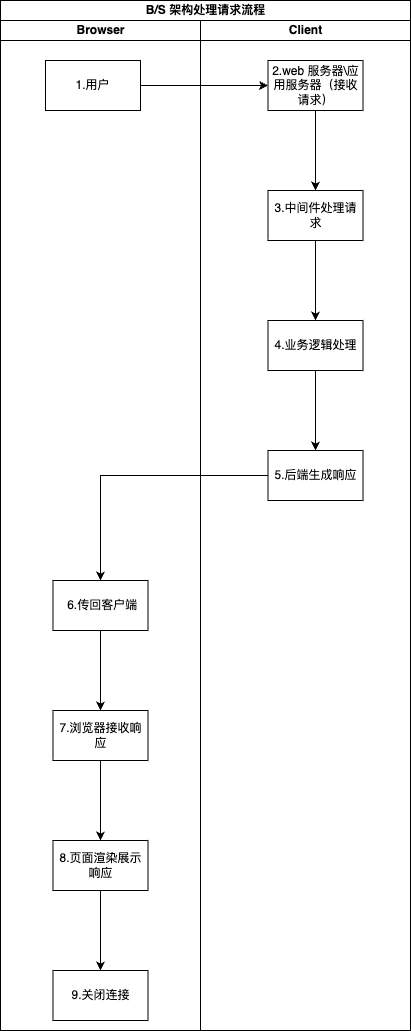

The diagram above was exported from draw.io. Its source (the exported page's mxGraphModel, read from the mxfile embedded in the PNG):
<mxGraphModel dx="784" dy="1156" grid="1" gridSize="10" guides="1" tooltips="1" connect="1" arrows="1" fold="1" page="1" pageScale="1" pageWidth="827" pageHeight="1169" math="0" shadow="0">
  <root>
    <mxCell id="0" />
    <mxCell id="1" parent="0" />
    <mxCell id="vWt1AxHRCIkOiTMBFrqf-1" value="&lt;div data-t=&quot;flow&quot; data-processon-v=&quot;{&amp;quot;list&amp;quot;:[{&amp;quot;id&amp;quot;:&amp;quot;FkGOhotNhd171512&amp;quot;,&amp;quot;name&amp;quot;:&amp;quot;verticalPool&amp;quot;,&amp;quot;title&amp;quot;:&amp;quot;泳池(垂直)&amp;quot;,&amp;quot;category&amp;quot;:&amp;quot;lane&amp;quot;,&amp;quot;group&amp;quot;:&amp;quot;XKlkBoxxgi490683&amp;quot;,&amp;quot;groupName&amp;quot;:null,&amp;quot;locked&amp;quot;:false,&amp;quot;link&amp;quot;:&amp;quot;&amp;quot;,&amp;quot;children&amp;quot;:[],&amp;quot;parent&amp;quot;:&amp;quot;&amp;quot;,&amp;quot;resizeDir&amp;quot;:[&amp;quot;l&amp;quot;,&amp;quot;b&amp;quot;,&amp;quot;r&amp;quot;],&amp;quot;attribute&amp;quot;:{&amp;quot;container&amp;quot;:true,&amp;quot;visible&amp;quot;:true,&amp;quot;rotatable&amp;quot;:false,&amp;quot;linkable&amp;quot;:false,&amp;quot;collapsable&amp;quot;:false,&amp;quot;collapsed&amp;quot;:false,&amp;quot;fixedLink&amp;quot;:false,&amp;quot;markerOffset&amp;quot;:5},&amp;quot;dataAttributes&amp;quot;:[],&amp;quot;props&amp;quot;:{&amp;quot;x&amp;quot;:191,&amp;quot;y&amp;quot;:99,&amp;quot;w&amp;quot;:250,&amp;quot;h&amp;quot;:1208,&amp;quot;zindex&amp;quot;:-1,&amp;quot;angle&amp;quot;:0,&amp;quot;height&amp;quot;:[40]},&amp;quot;shapeStyle&amp;quot;:{&amp;quot;alpha&amp;quot;:1},&amp;quot;lineStyle&amp;quot;:{&amp;quot;lineWidth&amp;quot;:1.5},&amp;quot;fillStyle&amp;quot;:{},&amp;quot;theme&amp;quot;:{},&amp;quot;path&amp;quot;:[{&amp;quot;fillStyle&amp;quot;:{&amp;quot;type&amp;quot;:&amp;quot;none&amp;quot;},&amp;quot;lineStyle&amp;quot;:{&amp;quot;lineStyle&amp;quot;:&amp;quot;solid&amp;quot;},&amp;quot;actions&amp;quot;:[{&amp;quot;action&amp;quot;:&amp;quot;move&amp;quot;,&amp;quot;x&amp;quot;:&amp;quot;0&amp;quot;,&amp;quot;y&amp;quot;:&amp;quot;0&amp;quot;},{&amp;quot;action&amp;quot;:&amp;quot;line&amp;quot;,&amp;quot;x&amp;quot;:&amp;quot;w&amp;quot;,&amp;quot;y&amp;quot;:&amp;quot;0&amp;quot;},{&amp;quot;action&amp;quot;:&amp;quot;line&amp;quot;,&amp;quot;x&amp;quot;:&amp;quot;w&amp;quot;,&amp;quot;y&amp;quot;:&amp;quot;h&amp;quot;},{&amp;quot;action&amp;quot;:&amp;quot;line&amp;quot;,&amp;quot;x&amp;quot;:&amp;quot;0&amp;quot;,&amp;quot;y&amp;quot;:&amp;quot;h&amp;quot;},{&amp;quot;action&amp;quot;:&amp;quot;close&amp;quot;}]},{&amp;quot;lineStyle&amp;quot;:{&amp;quot;lineStyle&amp;quot;:&amp;quot;solid&amp;quot;},&amp;quot;actions&amp;quot;:[{&amp;quot;action&amp;quot;:&amp;quot;move&amp;quot;,&amp;quot;x&amp;quot;:0,&amp;quot;y&amp;quot;:0},{&amp;quot;action&amp;quot;:&amp;quot;line&amp;quot;,&amp;quot;x&amp;quot;:&amp;quot;w&amp;quot;,&amp;quot;y&amp;quot;:0},{&amp;quot;action&amp;quot;:&amp;quot;line&amp;quot;,&amp;quot;x&amp;quot;:&amp;quot;w&amp;quot;,&amp;quot;y&amp;quot;:&amp;quot;height[0]&amp;quot;},{&amp;quot;action&amp;quot;:&amp;quot;line&amp;quot;,&amp;quot;x&amp;quot;:0,&amp;quot;y&amp;quot;:&amp;quot;height[0]&amp;quot;},{&amp;quot;action&amp;quot;:&amp;quot;close&amp;quot;}]}],&amp;quot;fontStyle&amp;quot;:{&amp;quot;size&amp;quot;:16},&amp;quot;textBlock&amp;quot;:[{&amp;quot;position&amp;quot;:{&amp;quot;x&amp;quot;:10,&amp;quot;y&amp;quot;:0,&amp;quot;w&amp;quot;:&amp;quot;w-20&amp;quot;,&amp;quot;h&amp;quot;:&amp;quot;height[0]&amp;quot;},&amp;quot;text&amp;quot;:&amp;quot;Browser&amp;quot;}],&amp;quot;anchors&amp;quot;:[]},{&amp;quot;id&amp;quot;:&amp;quot;pvroopLMyv155896&amp;quot;,&amp;quot;name&amp;quot;:&amp;quot;verticalPool&amp;quot;,&amp;quot;title&amp;quot;:&amp;quot;泳池(垂直)&amp;quot;,&amp;quot;category&amp;quot;:&amp;quot;lane&amp;quot;,&amp;quot;group&amp;quot;:&amp;quot;XKlkBoxxgi490683&amp;quot;,&amp;quot;groupName&amp;quot;:null,&amp;quot;locked&amp;quot;:false,&amp;quot;link&amp;quot;:&amp;quot;&amp;quot;,&amp;quot;children&amp;quot;:[],&amp;quot;parent&amp;quot;:&amp;quot;&amp;quot;,&amp;quot;resizeDir&amp;quot;:[&amp;quot;l&amp;quot;,&amp;quot;b&amp;quot;,&amp;quot;r&amp;quot;],&amp;quot;attribute&amp;quot;:{&amp;quot;container&amp;quot;:true,&amp;quot;visible&amp;quot;:true,&amp;quot;rotatable&amp;quot;:false,&amp;quot;linkable&amp;quot;:false,&amp;quot;collapsable&amp;quot;:false,&amp;quot;collapsed&amp;quot;:false,&amp;quot;fixedLink&amp;quot;:false,&amp;quot;markerOffset&amp;quot;:5},&amp;quot;dataAttributes&amp;quot;:[],&amp;quot;props&amp;quot;:{&amp;quot;x&amp;quot;:441,&amp;quot;y&amp;quot;:99,&amp;quot;w&amp;quot;:250,&amp;quot;h&amp;quot;:1208,&amp;quot;zindex&amp;quot;:22,&amp;quot;angle&amp;quot;:0,&amp;quot;height&amp;quot;:[40]},&amp;quot;shapeStyle&amp;quot;:{&amp;quot;alpha&amp;quot;:1},&amp;quot;lineStyle&amp;quot;:{&amp;quot;lineWidth&amp;quot;:1.5},&amp;quot;fillStyle&amp;quot;:{},&amp;quot;theme&amp;quot;:{},&amp;quot;path&amp;quot;:[{&amp;quot;fillStyle&amp;quot;:{&amp;quot;type&amp;quot;:&amp;quot;none&amp;quot;},&amp;quot;lineStyle&amp;quot;:{&amp;quot;lineStyle&amp;quot;:&amp;quot;solid&amp;quot;},&amp;quot;actions&amp;quot;:[{&amp;quot;action&amp;quot;:&amp;quot;move&amp;quot;,&amp;quot;x&amp;quot;:&amp;quot;0&amp;quot;,&amp;quot;y&amp;quot;:&amp;quot;0&amp;quot;},{&amp;quot;action&amp;quot;:&amp;quot;line&amp;quot;,&amp;quot;x&amp;quot;:&amp;quot;w&amp;quot;,&amp;quot;y&amp;quot;:&amp;quot;0&amp;quot;},{&amp;quot;action&amp;quot;:&amp;quot;line&amp;quot;,&amp;quot;x&amp;quot;:&amp;quot;w&amp;quot;,&amp;quot;y&amp;quot;:&amp;quot;h&amp;quot;},{&amp;quot;action&amp;quot;:&amp;quot;line&amp;quot;,&amp;quot;x&amp;quot;:&amp;quot;0&amp;quot;,&amp;quot;y&amp;quot;:&amp;quot;h&amp;quot;},{&amp;quot;action&amp;quot;:&amp;quot;close&amp;quot;}]},{&amp;quot;lineStyle&amp;quot;:{&amp;quot;lineStyle&amp;quot;:&amp;quot;solid&amp;quot;},&amp;quot;actions&amp;quot;:[{&amp;quot;action&amp;quot;:&amp;quot;move&amp;quot;,&amp;quot;x&amp;quot;:0,&amp;quot;y&amp;quot;:0},{&amp;quot;action&amp;quot;:&amp;quot;line&amp;quot;,&amp;quot;x&amp;quot;:&amp;quot;w&amp;quot;,&amp;quot;y&amp;quot;:0},{&amp;quot;action&amp;quot;:&amp;quot;line&amp;quot;,&amp;quot;x&amp;quot;:&amp;quot;w&amp;quot;,&amp;quot;y&amp;quot;:&amp;quot;height[0]&amp;quot;},{&amp;quot;action&amp;quot;:&amp;quot;line&amp;quot;,&amp;quot;x&amp;quot;:0,&amp;quot;y&amp;quot;:&amp;quot;height[0]&amp;quot;},{&amp;quot;action&amp;quot;:&amp;quot;close&amp;quot;}]}],&amp;quot;fontStyle&amp;quot;:{&amp;quot;size&amp;quot;:16},&amp;quot;textBlock&amp;quot;:[{&amp;quot;position&amp;quot;:{&amp;quot;x&amp;quot;:10,&amp;quot;y&amp;quot;:0,&amp;quot;w&amp;quot;:&amp;quot;w-20&amp;quot;,&amp;quot;h&amp;quot;:&amp;quot;height[0]&amp;quot;},&amp;quot;text&amp;quot;:&amp;quot;Server&amp;quot;}],&amp;quot;anchors&amp;quot;:[]}],&amp;quot;client&amp;quot;:&amp;quot;1699689444111qLwxxykDMB661945&amp;quot;}&quot;&gt; &lt;/div&gt;" style="text;whiteSpace=wrap;html=1;" parent="1" vertex="1">
      <mxGeometry x="270" y="120" width="30" height="20" as="geometry" />
    </mxCell>
    <mxCell id="vWt1AxHRCIkOiTMBFrqf-3" value="B/S 架构处理请求流程" style="swimlane;childLayout=stackLayout;resizeParent=1;resizeParentMax=0;startSize=20;html=1;" parent="1" vertex="1">
      <mxGeometry x="105" y="120" width="410" height="1030" as="geometry">
        <mxRectangle x="105.00000000000045" y="200" width="70" height="30" as="alternateBounds" />
      </mxGeometry>
    </mxCell>
    <mxCell id="vWt1AxHRCIkOiTMBFrqf-4" value="Browser" style="swimlane;startSize=20;html=1;" parent="vWt1AxHRCIkOiTMBFrqf-3" vertex="1">
      <mxGeometry y="20" width="200" height="1010" as="geometry" />
    </mxCell>
    <mxCell id="vWt1AxHRCIkOiTMBFrqf-8" value="1.用户" style="rounded=0;whiteSpace=wrap;html=1;" parent="vWt1AxHRCIkOiTMBFrqf-4" vertex="1">
      <mxGeometry x="45" y="40" width="95" height="50" as="geometry" />
    </mxCell>
    <mxCell id="vWt1AxHRCIkOiTMBFrqf-24" value="" style="edgeStyle=orthogonalEdgeStyle;rounded=0;orthogonalLoop=1;jettySize=auto;html=1;" parent="vWt1AxHRCIkOiTMBFrqf-4" source="vWt1AxHRCIkOiTMBFrqf-21" target="vWt1AxHRCIkOiTMBFrqf-23" edge="1">
      <mxGeometry relative="1" as="geometry" />
    </mxCell>
    <mxCell id="vWt1AxHRCIkOiTMBFrqf-21" value="&amp;nbsp;6.传回客户端" style="rounded=0;whiteSpace=wrap;html=1;" parent="vWt1AxHRCIkOiTMBFrqf-4" vertex="1">
      <mxGeometry x="52.5" y="560" width="95" height="50" as="geometry" />
    </mxCell>
    <mxCell id="vWt1AxHRCIkOiTMBFrqf-26" value="" style="edgeStyle=orthogonalEdgeStyle;rounded=0;orthogonalLoop=1;jettySize=auto;html=1;" parent="vWt1AxHRCIkOiTMBFrqf-4" source="vWt1AxHRCIkOiTMBFrqf-23" target="vWt1AxHRCIkOiTMBFrqf-25" edge="1">
      <mxGeometry relative="1" as="geometry" />
    </mxCell>
    <mxCell id="vWt1AxHRCIkOiTMBFrqf-23" value="7.浏览器接收响应" style="rounded=0;whiteSpace=wrap;html=1;" parent="vWt1AxHRCIkOiTMBFrqf-4" vertex="1">
      <mxGeometry x="52.5" y="690" width="95" height="50" as="geometry" />
    </mxCell>
    <mxCell id="vWt1AxHRCIkOiTMBFrqf-28" value="" style="edgeStyle=orthogonalEdgeStyle;rounded=0;orthogonalLoop=1;jettySize=auto;html=1;" parent="vWt1AxHRCIkOiTMBFrqf-4" source="vWt1AxHRCIkOiTMBFrqf-25" target="vWt1AxHRCIkOiTMBFrqf-27" edge="1">
      <mxGeometry relative="1" as="geometry" />
    </mxCell>
    <mxCell id="vWt1AxHRCIkOiTMBFrqf-25" value="8.页面渲染展示响应" style="rounded=0;whiteSpace=wrap;html=1;" parent="vWt1AxHRCIkOiTMBFrqf-4" vertex="1">
      <mxGeometry x="52.5" y="820" width="95" height="50" as="geometry" />
    </mxCell>
    <mxCell id="vWt1AxHRCIkOiTMBFrqf-27" value="9.关闭连接" style="rounded=0;whiteSpace=wrap;html=1;" parent="vWt1AxHRCIkOiTMBFrqf-4" vertex="1">
      <mxGeometry x="52.5" y="950" width="95" height="50" as="geometry" />
    </mxCell>
    <mxCell id="vWt1AxHRCIkOiTMBFrqf-5" value="Client" style="swimlane;startSize=20;html=1;" parent="vWt1AxHRCIkOiTMBFrqf-3" vertex="1">
      <mxGeometry x="200" y="20" width="210" height="1010" as="geometry" />
    </mxCell>
    <mxCell id="vWt1AxHRCIkOiTMBFrqf-14" value="" style="edgeStyle=orthogonalEdgeStyle;rounded=0;orthogonalLoop=1;jettySize=auto;html=1;" parent="vWt1AxHRCIkOiTMBFrqf-5" source="vWt1AxHRCIkOiTMBFrqf-9" target="vWt1AxHRCIkOiTMBFrqf-13" edge="1">
      <mxGeometry relative="1" as="geometry" />
    </mxCell>
    <mxCell id="vWt1AxHRCIkOiTMBFrqf-9" value="2.web 服务器\应用服务器（接收请求）" style="rounded=0;whiteSpace=wrap;html=1;" parent="vWt1AxHRCIkOiTMBFrqf-5" vertex="1">
      <mxGeometry x="67.5" y="40" width="95" height="50" as="geometry" />
    </mxCell>
    <mxCell id="vWt1AxHRCIkOiTMBFrqf-18" value="" style="edgeStyle=orthogonalEdgeStyle;rounded=0;orthogonalLoop=1;jettySize=auto;html=1;" parent="vWt1AxHRCIkOiTMBFrqf-5" source="vWt1AxHRCIkOiTMBFrqf-13" target="vWt1AxHRCIkOiTMBFrqf-17" edge="1">
      <mxGeometry relative="1" as="geometry" />
    </mxCell>
    <mxCell id="vWt1AxHRCIkOiTMBFrqf-13" value="3.中间件处理请求" style="rounded=0;whiteSpace=wrap;html=1;" parent="vWt1AxHRCIkOiTMBFrqf-5" vertex="1">
      <mxGeometry x="67.5" y="170" width="95" height="50" as="geometry" />
    </mxCell>
    <mxCell id="vWt1AxHRCIkOiTMBFrqf-20" value="" style="edgeStyle=orthogonalEdgeStyle;rounded=0;orthogonalLoop=1;jettySize=auto;html=1;" parent="vWt1AxHRCIkOiTMBFrqf-5" source="vWt1AxHRCIkOiTMBFrqf-17" target="vWt1AxHRCIkOiTMBFrqf-19" edge="1">
      <mxGeometry relative="1" as="geometry" />
    </mxCell>
    <mxCell id="vWt1AxHRCIkOiTMBFrqf-17" value="4.业务逻辑处理" style="rounded=0;whiteSpace=wrap;html=1;" parent="vWt1AxHRCIkOiTMBFrqf-5" vertex="1">
      <mxGeometry x="67.5" y="300" width="95" height="50" as="geometry" />
    </mxCell>
    <mxCell id="vWt1AxHRCIkOiTMBFrqf-19" value="5.后端生成响应" style="rounded=0;whiteSpace=wrap;html=1;" parent="vWt1AxHRCIkOiTMBFrqf-5" vertex="1">
      <mxGeometry x="67.5" y="430" width="95" height="50" as="geometry" />
    </mxCell>
    <mxCell id="vWt1AxHRCIkOiTMBFrqf-10" value="" style="edgeStyle=orthogonalEdgeStyle;rounded=0;orthogonalLoop=1;jettySize=auto;html=1;" parent="vWt1AxHRCIkOiTMBFrqf-3" source="vWt1AxHRCIkOiTMBFrqf-8" target="vWt1AxHRCIkOiTMBFrqf-9" edge="1">
      <mxGeometry relative="1" as="geometry" />
    </mxCell>
    <mxCell id="vWt1AxHRCIkOiTMBFrqf-22" value="" style="edgeStyle=orthogonalEdgeStyle;rounded=0;orthogonalLoop=1;jettySize=auto;html=1;" parent="vWt1AxHRCIkOiTMBFrqf-3" source="vWt1AxHRCIkOiTMBFrqf-19" target="vWt1AxHRCIkOiTMBFrqf-21" edge="1">
      <mxGeometry relative="1" as="geometry" />
    </mxCell>
  </root>
</mxGraphModel>